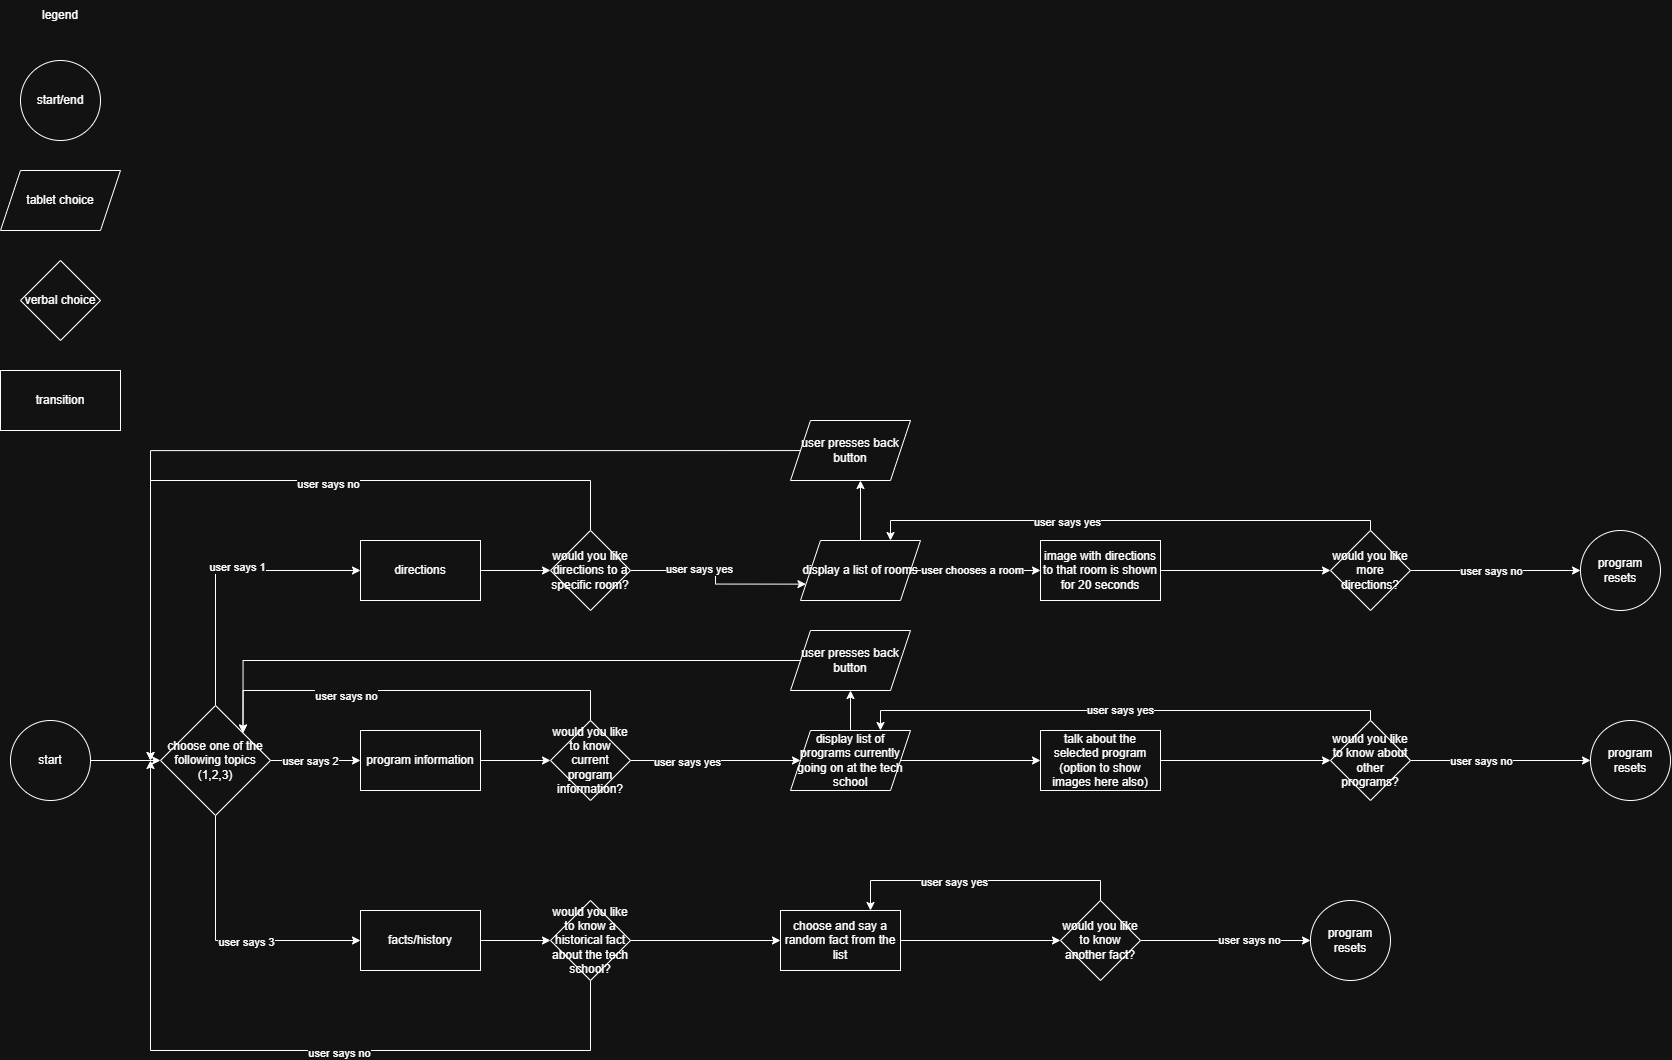

The diagram above was exported from draw.io. Its source (the exported page's mxGraphModel, read from the mxfile embedded in the PNG):
<mxGraphModel dx="1704" dy="2204" grid="1" gridSize="10" guides="1" tooltips="1" connect="1" arrows="1" fold="1" page="1" pageScale="1" pageWidth="850" pageHeight="1100" math="0" shadow="0">
  <root>
    <mxCell id="0" />
    <mxCell id="1" parent="0" />
    <mxCell id="24wmd1GZjKMxUku0oeSd-12" edge="1" parent="1" source="24wmd1GZjKMxUku0oeSd-1" style="edgeStyle=orthogonalEdgeStyle;rounded=0;orthogonalLoop=1;jettySize=auto;html=1;entryX=0;entryY=0.5;entryDx=0;entryDy=0;" target="24wmd1GZjKMxUku0oeSd-2">
      <mxGeometry relative="1" as="geometry" />
    </mxCell>
    <mxCell id="24wmd1GZjKMxUku0oeSd-1" parent="1" style="ellipse;whiteSpace=wrap;html=1;aspect=fixed;" value="start" vertex="1">
      <mxGeometry height="80" width="80" x="20" y="420" as="geometry" />
    </mxCell>
    <mxCell id="24wmd1GZjKMxUku0oeSd-6" edge="1" parent="1" source="24wmd1GZjKMxUku0oeSd-2" style="edgeStyle=orthogonalEdgeStyle;rounded=0;orthogonalLoop=1;jettySize=auto;html=1;entryX=0;entryY=0.5;entryDx=0;entryDy=0;" target="24wmd1GZjKMxUku0oeSd-5">
      <mxGeometry relative="1" as="geometry">
        <Array as="points">
          <mxPoint x="225" y="640" />
        </Array>
      </mxGeometry>
    </mxCell>
    <mxCell id="24wmd1GZjKMxUku0oeSd-11" connectable="0" parent="24wmd1GZjKMxUku0oeSd-6" style="edgeLabel;html=1;align=center;verticalAlign=middle;resizable=0;points=[];" value="user says 3" vertex="1">
      <mxGeometry relative="1" x="0.152" y="-1" as="geometry">
        <mxPoint as="offset" />
      </mxGeometry>
    </mxCell>
    <mxCell id="24wmd1GZjKMxUku0oeSd-7" edge="1" parent="1" source="24wmd1GZjKMxUku0oeSd-2" style="edgeStyle=orthogonalEdgeStyle;rounded=0;orthogonalLoop=1;jettySize=auto;html=1;" target="24wmd1GZjKMxUku0oeSd-4">
      <mxGeometry relative="1" as="geometry" />
    </mxCell>
    <mxCell id="24wmd1GZjKMxUku0oeSd-10" connectable="0" parent="24wmd1GZjKMxUku0oeSd-7" style="edgeLabel;html=1;align=center;verticalAlign=middle;resizable=0;points=[];" value="user says 2" vertex="1">
      <mxGeometry relative="1" x="-0.4286" y="1" as="geometry">
        <mxPoint x="14" y="1" as="offset" />
      </mxGeometry>
    </mxCell>
    <mxCell id="24wmd1GZjKMxUku0oeSd-8" edge="1" parent="1" source="24wmd1GZjKMxUku0oeSd-2" style="edgeStyle=orthogonalEdgeStyle;rounded=0;orthogonalLoop=1;jettySize=auto;html=1;entryX=0;entryY=0.5;entryDx=0;entryDy=0;" target="24wmd1GZjKMxUku0oeSd-3">
      <mxGeometry relative="1" as="geometry">
        <Array as="points">
          <mxPoint x="225" y="270" />
        </Array>
      </mxGeometry>
    </mxCell>
    <mxCell id="24wmd1GZjKMxUku0oeSd-9" connectable="0" parent="24wmd1GZjKMxUku0oeSd-8" style="edgeLabel;html=1;align=center;verticalAlign=middle;resizable=0;points=[];" value="user says 1" vertex="1">
      <mxGeometry relative="1" x="0.1154" y="4" as="geometry">
        <mxPoint as="offset" />
      </mxGeometry>
    </mxCell>
    <mxCell id="24wmd1GZjKMxUku0oeSd-2" parent="1" style="rhombus;whiteSpace=wrap;html=1;" value="choose one of the following topics (1,2,3)" vertex="1">
      <mxGeometry height="110" width="110" x="170" y="405" as="geometry" />
    </mxCell>
    <mxCell id="24wmd1GZjKMxUku0oeSd-14" edge="1" parent="1" source="24wmd1GZjKMxUku0oeSd-3" style="edgeStyle=orthogonalEdgeStyle;rounded=0;orthogonalLoop=1;jettySize=auto;html=1;entryX=0;entryY=0.5;entryDx=0;entryDy=0;" target="24wmd1GZjKMxUku0oeSd-13">
      <mxGeometry relative="1" as="geometry" />
    </mxCell>
    <mxCell id="24wmd1GZjKMxUku0oeSd-3" parent="1" style="rounded=0;whiteSpace=wrap;html=1;" value="directions" vertex="1">
      <mxGeometry height="60" width="120" x="370" y="240" as="geometry" />
    </mxCell>
    <mxCell id="24wmd1GZjKMxUku0oeSd-19" edge="1" parent="1" source="24wmd1GZjKMxUku0oeSd-4" style="edgeStyle=orthogonalEdgeStyle;rounded=0;orthogonalLoop=1;jettySize=auto;html=1;entryX=0;entryY=0.5;entryDx=0;entryDy=0;" target="24wmd1GZjKMxUku0oeSd-17">
      <mxGeometry relative="1" as="geometry" />
    </mxCell>
    <mxCell id="24wmd1GZjKMxUku0oeSd-4" parent="1" style="rounded=0;whiteSpace=wrap;html=1;" value="program information" vertex="1">
      <mxGeometry height="60" width="120" x="370" y="430" as="geometry" />
    </mxCell>
    <mxCell id="24wmd1GZjKMxUku0oeSd-20" edge="1" parent="1" source="24wmd1GZjKMxUku0oeSd-5" style="edgeStyle=orthogonalEdgeStyle;rounded=0;orthogonalLoop=1;jettySize=auto;html=1;" target="24wmd1GZjKMxUku0oeSd-18">
      <mxGeometry relative="1" as="geometry" />
    </mxCell>
    <mxCell id="24wmd1GZjKMxUku0oeSd-5" parent="1" style="rounded=0;whiteSpace=wrap;html=1;" value="facts/history" vertex="1">
      <mxGeometry height="60" width="120" x="370" y="610" as="geometry" />
    </mxCell>
    <mxCell id="24wmd1GZjKMxUku0oeSd-15" edge="1" parent="1" source="24wmd1GZjKMxUku0oeSd-13" style="edgeStyle=orthogonalEdgeStyle;rounded=0;orthogonalLoop=1;jettySize=auto;html=1;">
      <mxGeometry relative="1" as="geometry">
        <Array as="points">
          <mxPoint x="600" y="180" />
          <mxPoint x="160" y="180" />
        </Array>
        <mxPoint x="160" y="460" as="targetPoint" />
      </mxGeometry>
    </mxCell>
    <mxCell id="24wmd1GZjKMxUku0oeSd-16" connectable="0" parent="24wmd1GZjKMxUku0oeSd-15" style="edgeLabel;html=1;align=center;verticalAlign=middle;resizable=0;points=[];" value="user says no" vertex="1">
      <mxGeometry relative="1" x="-0.1896" y="3" as="geometry">
        <mxPoint as="offset" />
      </mxGeometry>
    </mxCell>
    <mxCell id="24wmd1GZjKMxUku0oeSd-35" edge="1" parent="1" source="24wmd1GZjKMxUku0oeSd-13" style="edgeStyle=orthogonalEdgeStyle;rounded=0;orthogonalLoop=1;jettySize=auto;html=1;entryX=0;entryY=0.75;entryDx=0;entryDy=0;" target="24wmd1GZjKMxUku0oeSd-34">
      <mxGeometry relative="1" as="geometry" />
    </mxCell>
    <mxCell id="24wmd1GZjKMxUku0oeSd-36" connectable="0" parent="24wmd1GZjKMxUku0oeSd-35" style="edgeLabel;html=1;align=center;verticalAlign=middle;resizable=0;points=[];" value="user says yes" vertex="1">
      <mxGeometry relative="1" x="-0.2667" y="2" as="geometry">
        <mxPoint as="offset" />
      </mxGeometry>
    </mxCell>
    <mxCell id="24wmd1GZjKMxUku0oeSd-13" parent="1" style="rhombus;whiteSpace=wrap;html=1;" value="would you like directions to a specific room?" vertex="1">
      <mxGeometry height="80" width="80" x="560" y="230" as="geometry" />
    </mxCell>
    <mxCell id="24wmd1GZjKMxUku0oeSd-27" edge="1" parent="1" source="24wmd1GZjKMxUku0oeSd-17" style="edgeStyle=orthogonalEdgeStyle;rounded=0;orthogonalLoop=1;jettySize=auto;html=1;entryX=1;entryY=0;entryDx=0;entryDy=0;" target="24wmd1GZjKMxUku0oeSd-2">
      <mxGeometry relative="1" as="geometry">
        <Array as="points">
          <mxPoint x="600" y="390" />
          <mxPoint x="253" y="390" />
        </Array>
      </mxGeometry>
    </mxCell>
    <mxCell id="24wmd1GZjKMxUku0oeSd-28" connectable="0" parent="24wmd1GZjKMxUku0oeSd-27" style="edgeLabel;html=1;align=center;verticalAlign=middle;resizable=0;points=[];" value="user says no" vertex="1">
      <mxGeometry relative="1" x="0.3095" y="5" as="geometry">
        <mxPoint as="offset" />
      </mxGeometry>
    </mxCell>
    <mxCell id="24wmd1GZjKMxUku0oeSd-38" edge="1" parent="1" source="24wmd1GZjKMxUku0oeSd-17" style="edgeStyle=orthogonalEdgeStyle;rounded=0;orthogonalLoop=1;jettySize=auto;html=1;" target="24wmd1GZjKMxUku0oeSd-37">
      <mxGeometry relative="1" as="geometry" />
    </mxCell>
    <mxCell id="24wmd1GZjKMxUku0oeSd-39" connectable="0" parent="24wmd1GZjKMxUku0oeSd-38" style="edgeLabel;html=1;align=center;verticalAlign=middle;resizable=0;points=[];" value="user says yes" vertex="1">
      <mxGeometry relative="1" x="-0.3294" y="-1" as="geometry">
        <mxPoint as="offset" />
      </mxGeometry>
    </mxCell>
    <mxCell id="24wmd1GZjKMxUku0oeSd-17" parent="1" style="rhombus;whiteSpace=wrap;html=1;" value="would you like to know current program information?" vertex="1">
      <mxGeometry height="80" width="80" x="560" y="420" as="geometry" />
    </mxCell>
    <mxCell id="24wmd1GZjKMxUku0oeSd-24" edge="1" parent="1" source="24wmd1GZjKMxUku0oeSd-18" style="edgeStyle=orthogonalEdgeStyle;rounded=0;orthogonalLoop=1;jettySize=auto;html=1;">
      <mxGeometry relative="1" as="geometry">
        <Array as="points">
          <mxPoint x="600" y="750" />
          <mxPoint x="160" y="750" />
        </Array>
        <mxPoint x="160" y="460" as="targetPoint" />
      </mxGeometry>
    </mxCell>
    <mxCell id="24wmd1GZjKMxUku0oeSd-25" connectable="0" parent="24wmd1GZjKMxUku0oeSd-24" style="edgeLabel;html=1;align=center;verticalAlign=middle;resizable=0;points=[];" value="user says no" vertex="1">
      <mxGeometry relative="1" x="-0.1975" y="2" as="geometry">
        <mxPoint as="offset" />
      </mxGeometry>
    </mxCell>
    <mxCell id="24wmd1GZjKMxUku0oeSd-52" edge="1" parent="1" source="24wmd1GZjKMxUku0oeSd-18" style="edgeStyle=orthogonalEdgeStyle;rounded=0;orthogonalLoop=1;jettySize=auto;html=1;entryX=0;entryY=0.5;entryDx=0;entryDy=0;" target="24wmd1GZjKMxUku0oeSd-51">
      <mxGeometry relative="1" as="geometry" />
    </mxCell>
    <mxCell id="24wmd1GZjKMxUku0oeSd-18" parent="1" style="rhombus;whiteSpace=wrap;html=1;" value="would you like to know a historical fact about the tech school?" vertex="1">
      <mxGeometry height="80" width="80" x="560" y="600" as="geometry" />
    </mxCell>
    <mxCell id="24wmd1GZjKMxUku0oeSd-29" parent="1" style="shape=parallelogram;perimeter=parallelogramPerimeter;whiteSpace=wrap;html=1;fixedSize=1;" value="tablet choice" vertex="1">
      <mxGeometry height="60" width="120" x="10" y="-130" as="geometry" />
    </mxCell>
    <mxCell id="24wmd1GZjKMxUku0oeSd-30" parent="1" style="rhombus;whiteSpace=wrap;html=1;" value="verbal choice" vertex="1">
      <mxGeometry height="80" width="80" x="30" y="-40" as="geometry" />
    </mxCell>
    <mxCell id="24wmd1GZjKMxUku0oeSd-31" parent="1" style="ellipse;whiteSpace=wrap;html=1;aspect=fixed;" value="start/end" vertex="1">
      <mxGeometry height="80" width="80" x="30" y="-240" as="geometry" />
    </mxCell>
    <mxCell id="24wmd1GZjKMxUku0oeSd-32" parent="1" style="rounded=0;whiteSpace=wrap;html=1;" value="transition" vertex="1">
      <mxGeometry height="60" width="120" x="10" y="70" as="geometry" />
    </mxCell>
    <mxCell id="24wmd1GZjKMxUku0oeSd-33" parent="1" style="text;html=1;whiteSpace=wrap;strokeColor=none;fillColor=none;align=center;verticalAlign=middle;rounded=0;" value="legend" vertex="1">
      <mxGeometry height="30" width="60" x="40" y="-300" as="geometry" />
    </mxCell>
    <mxCell id="24wmd1GZjKMxUku0oeSd-41" edge="1" parent="1" source="24wmd1GZjKMxUku0oeSd-34" style="edgeStyle=orthogonalEdgeStyle;rounded=0;orthogonalLoop=1;jettySize=auto;html=1;" target="24wmd1GZjKMxUku0oeSd-40">
      <mxGeometry relative="1" as="geometry" />
    </mxCell>
    <mxCell id="24wmd1GZjKMxUku0oeSd-42" connectable="0" parent="24wmd1GZjKMxUku0oeSd-41" style="edgeLabel;html=1;align=center;verticalAlign=middle;resizable=0;points=[];" value="user chooses a room" vertex="1">
      <mxGeometry relative="1" x="0.2" y="1" as="geometry">
        <mxPoint x="-16" as="offset" />
      </mxGeometry>
    </mxCell>
    <mxCell id="24wmd1GZjKMxUku0oeSd-44" edge="1" parent="1" source="24wmd1GZjKMxUku0oeSd-34" style="edgeStyle=orthogonalEdgeStyle;rounded=0;orthogonalLoop=1;jettySize=auto;html=1;entryX=0.5;entryY=1;entryDx=0;entryDy=0;">
      <mxGeometry relative="1" as="geometry">
        <mxPoint x="870" y="179.99999999999955" as="targetPoint" />
      </mxGeometry>
    </mxCell>
    <mxCell id="24wmd1GZjKMxUku0oeSd-34" parent="1" style="shape=parallelogram;perimeter=parallelogramPerimeter;whiteSpace=wrap;html=1;fixedSize=1;" value="display a list of rooms" vertex="1">
      <mxGeometry height="60" width="120" x="810" y="240" as="geometry" />
    </mxCell>
    <mxCell id="24wmd1GZjKMxUku0oeSd-49" edge="1" parent="1" source="24wmd1GZjKMxUku0oeSd-37" style="edgeStyle=orthogonalEdgeStyle;rounded=0;orthogonalLoop=1;jettySize=auto;html=1;" target="24wmd1GZjKMxUku0oeSd-48">
      <mxGeometry relative="1" as="geometry" />
    </mxCell>
    <mxCell id="24wmd1GZjKMxUku0oeSd-75" edge="1" parent="1" source="24wmd1GZjKMxUku0oeSd-37" style="edgeStyle=orthogonalEdgeStyle;rounded=0;orthogonalLoop=1;jettySize=auto;html=1;entryX=0.5;entryY=1;entryDx=0;entryDy=0;" target="24wmd1GZjKMxUku0oeSd-74">
      <mxGeometry relative="1" as="geometry" />
    </mxCell>
    <mxCell id="24wmd1GZjKMxUku0oeSd-37" parent="1" style="shape=parallelogram;perimeter=parallelogramPerimeter;whiteSpace=wrap;html=1;fixedSize=1;" value="display list of programs currently going on at the tech school" vertex="1">
      <mxGeometry height="60" width="120" x="800" y="430" as="geometry" />
    </mxCell>
    <mxCell id="24wmd1GZjKMxUku0oeSd-59" edge="1" parent="1" source="24wmd1GZjKMxUku0oeSd-40" style="edgeStyle=orthogonalEdgeStyle;rounded=0;orthogonalLoop=1;jettySize=auto;html=1;entryX=0;entryY=0.5;entryDx=0;entryDy=0;" target="24wmd1GZjKMxUku0oeSd-56">
      <mxGeometry relative="1" as="geometry" />
    </mxCell>
    <mxCell id="24wmd1GZjKMxUku0oeSd-40" parent="1" style="rounded=0;whiteSpace=wrap;html=1;" value="image with directions to that room is shown for 20 seconds" vertex="1">
      <mxGeometry height="60" width="120" x="1050" y="240" as="geometry" />
    </mxCell>
    <mxCell id="24wmd1GZjKMxUku0oeSd-45" edge="1" parent="1" style="edgeStyle=orthogonalEdgeStyle;rounded=0;orthogonalLoop=1;jettySize=auto;html=1;">
      <mxGeometry relative="1" as="geometry">
        <Array as="points">
          <mxPoint x="160" y="150" />
          <mxPoint x="160" y="180" />
        </Array>
        <mxPoint x="810" y="150.0588235294117" as="sourcePoint" />
        <mxPoint x="160" y="460" as="targetPoint" />
      </mxGeometry>
    </mxCell>
    <mxCell id="24wmd1GZjKMxUku0oeSd-46" parent="1" style="ellipse;whiteSpace=wrap;html=1;aspect=fixed;" value="program resets" vertex="1">
      <mxGeometry height="80" width="80" x="1590" y="230" as="geometry" />
    </mxCell>
    <mxCell id="24wmd1GZjKMxUku0oeSd-58" edge="1" parent="1" source="24wmd1GZjKMxUku0oeSd-48" style="edgeStyle=orthogonalEdgeStyle;rounded=0;orthogonalLoop=1;jettySize=auto;html=1;entryX=0;entryY=0.5;entryDx=0;entryDy=0;" target="24wmd1GZjKMxUku0oeSd-57">
      <mxGeometry relative="1" as="geometry" />
    </mxCell>
    <mxCell id="24wmd1GZjKMxUku0oeSd-48" parent="1" style="rounded=0;whiteSpace=wrap;html=1;" value="talk about the selected program (option to show images here also)" vertex="1">
      <mxGeometry height="60" width="120" x="1050" y="430" as="geometry" />
    </mxCell>
    <mxCell id="24wmd1GZjKMxUku0oeSd-50" parent="1" style="ellipse;whiteSpace=wrap;html=1;aspect=fixed;" value="program resets" vertex="1">
      <mxGeometry height="80" width="80" x="1600" y="420" as="geometry" />
    </mxCell>
    <mxCell id="24wmd1GZjKMxUku0oeSd-72" edge="1" parent="1" source="24wmd1GZjKMxUku0oeSd-51" style="edgeStyle=orthogonalEdgeStyle;rounded=0;orthogonalLoop=1;jettySize=auto;html=1;entryX=0;entryY=0.5;entryDx=0;entryDy=0;" target="24wmd1GZjKMxUku0oeSd-66">
      <mxGeometry relative="1" as="geometry" />
    </mxCell>
    <mxCell id="24wmd1GZjKMxUku0oeSd-51" parent="1" style="rounded=0;whiteSpace=wrap;html=1;" value="choose and say a random fact from the list" vertex="1">
      <mxGeometry height="60" width="120" x="790" y="610" as="geometry" />
    </mxCell>
    <mxCell id="24wmd1GZjKMxUku0oeSd-53" parent="1" style="ellipse;whiteSpace=wrap;html=1;aspect=fixed;" value="program resets" vertex="1">
      <mxGeometry height="80" width="80" x="1320" y="600" as="geometry" />
    </mxCell>
    <mxCell id="24wmd1GZjKMxUku0oeSd-60" edge="1" parent="1" source="24wmd1GZjKMxUku0oeSd-56" style="edgeStyle=orthogonalEdgeStyle;rounded=0;orthogonalLoop=1;jettySize=auto;html=1;entryX=0;entryY=0.5;entryDx=0;entryDy=0;" target="24wmd1GZjKMxUku0oeSd-46">
      <mxGeometry relative="1" as="geometry" />
    </mxCell>
    <mxCell id="24wmd1GZjKMxUku0oeSd-63" connectable="0" parent="24wmd1GZjKMxUku0oeSd-60" style="edgeLabel;html=1;align=center;verticalAlign=middle;resizable=0;points=[];" value="user says no" vertex="1">
      <mxGeometry relative="1" x="-0.4" y="1" as="geometry">
        <mxPoint x="29" y="1" as="offset" />
      </mxGeometry>
    </mxCell>
    <mxCell id="24wmd1GZjKMxUku0oeSd-64" edge="1" parent="1" source="24wmd1GZjKMxUku0oeSd-56" style="edgeStyle=orthogonalEdgeStyle;rounded=0;orthogonalLoop=1;jettySize=auto;html=1;entryX=0.75;entryY=0;entryDx=0;entryDy=0;" target="24wmd1GZjKMxUku0oeSd-34">
      <mxGeometry relative="1" as="geometry">
        <Array as="points">
          <mxPoint x="1380" y="220" />
          <mxPoint x="900" y="220" />
        </Array>
      </mxGeometry>
    </mxCell>
    <mxCell id="24wmd1GZjKMxUku0oeSd-71" connectable="0" parent="24wmd1GZjKMxUku0oeSd-64" style="edgeLabel;html=1;align=center;verticalAlign=middle;resizable=0;points=[];" value="user says yes" vertex="1">
      <mxGeometry relative="1" x="0.2282" y="1" as="geometry">
        <mxPoint as="offset" />
      </mxGeometry>
    </mxCell>
    <mxCell id="24wmd1GZjKMxUku0oeSd-56" parent="1" style="rhombus;whiteSpace=wrap;html=1;" value="would you like more directions?" vertex="1">
      <mxGeometry height="80" width="80" x="1340" y="230" as="geometry" />
    </mxCell>
    <mxCell id="24wmd1GZjKMxUku0oeSd-61" edge="1" parent="1" source="24wmd1GZjKMxUku0oeSd-57" style="edgeStyle=orthogonalEdgeStyle;rounded=0;orthogonalLoop=1;jettySize=auto;html=1;" target="24wmd1GZjKMxUku0oeSd-50">
      <mxGeometry relative="1" as="geometry" />
    </mxCell>
    <mxCell id="24wmd1GZjKMxUku0oeSd-62" connectable="0" parent="24wmd1GZjKMxUku0oeSd-61" style="edgeLabel;html=1;align=center;verticalAlign=middle;resizable=0;points=[];" value="user says no" vertex="1">
      <mxGeometry relative="1" x="-0.2222" as="geometry">
        <mxPoint as="offset" />
      </mxGeometry>
    </mxCell>
    <mxCell id="24wmd1GZjKMxUku0oeSd-65" edge="1" parent="1" source="24wmd1GZjKMxUku0oeSd-57" style="edgeStyle=orthogonalEdgeStyle;rounded=0;orthogonalLoop=1;jettySize=auto;html=1;entryX=0.75;entryY=0;entryDx=0;entryDy=0;" target="24wmd1GZjKMxUku0oeSd-37" value="user says yes">
      <mxGeometry relative="1" as="geometry">
        <Array as="points">
          <mxPoint x="1380" y="410" />
          <mxPoint x="890" y="410" />
        </Array>
      </mxGeometry>
    </mxCell>
    <mxCell id="24wmd1GZjKMxUku0oeSd-57" parent="1" style="rhombus;whiteSpace=wrap;html=1;" value="would you like to know about other programs?" vertex="1">
      <mxGeometry height="80" width="80" x="1340" y="420" as="geometry" />
    </mxCell>
    <mxCell id="24wmd1GZjKMxUku0oeSd-67" edge="1" parent="1" source="24wmd1GZjKMxUku0oeSd-66" style="edgeStyle=orthogonalEdgeStyle;rounded=0;orthogonalLoop=1;jettySize=auto;html=1;entryX=0;entryY=0.5;entryDx=0;entryDy=0;" target="24wmd1GZjKMxUku0oeSd-53">
      <mxGeometry relative="1" as="geometry" />
    </mxCell>
    <mxCell id="24wmd1GZjKMxUku0oeSd-68" connectable="0" parent="24wmd1GZjKMxUku0oeSd-67" style="edgeLabel;html=1;align=center;verticalAlign=middle;resizable=0;points=[];" value="user says no" vertex="1">
      <mxGeometry relative="1" x="0.28" y="1" as="geometry">
        <mxPoint as="offset" />
      </mxGeometry>
    </mxCell>
    <mxCell id="24wmd1GZjKMxUku0oeSd-69" edge="1" parent="1" source="24wmd1GZjKMxUku0oeSd-66" style="edgeStyle=orthogonalEdgeStyle;rounded=0;orthogonalLoop=1;jettySize=auto;html=1;exitX=0.5;exitY=0;exitDx=0;exitDy=0;entryX=0.75;entryY=0;entryDx=0;entryDy=0;" target="24wmd1GZjKMxUku0oeSd-51">
      <mxGeometry relative="1" as="geometry" />
    </mxCell>
    <mxCell id="24wmd1GZjKMxUku0oeSd-70" connectable="0" parent="24wmd1GZjKMxUku0oeSd-69" style="edgeLabel;html=1;align=center;verticalAlign=middle;resizable=0;points=[];" value="user says yes" vertex="1">
      <mxGeometry relative="1" x="0.1943" y="1" as="geometry">
        <mxPoint as="offset" />
      </mxGeometry>
    </mxCell>
    <mxCell id="24wmd1GZjKMxUku0oeSd-66" parent="1" style="rhombus;whiteSpace=wrap;html=1;" value="would you like to know another fact?" vertex="1">
      <mxGeometry height="80" width="80" x="1070" y="600" as="geometry" />
    </mxCell>
    <mxCell id="24wmd1GZjKMxUku0oeSd-73" parent="1" style="shape=parallelogram;perimeter=parallelogramPerimeter;whiteSpace=wrap;html=1;fixedSize=1;" value="user presses back button" vertex="1">
      <mxGeometry height="60" width="120" x="800" y="120" as="geometry" />
    </mxCell>
    <mxCell id="24wmd1GZjKMxUku0oeSd-76" edge="1" parent="1" source="24wmd1GZjKMxUku0oeSd-74" style="edgeStyle=orthogonalEdgeStyle;rounded=0;orthogonalLoop=1;jettySize=auto;html=1;entryX=1;entryY=0;entryDx=0;entryDy=0;" target="24wmd1GZjKMxUku0oeSd-2">
      <mxGeometry relative="1" as="geometry">
        <mxPoint x="250" y="360" as="targetPoint" />
      </mxGeometry>
    </mxCell>
    <mxCell id="24wmd1GZjKMxUku0oeSd-74" parent="1" style="shape=parallelogram;perimeter=parallelogramPerimeter;whiteSpace=wrap;html=1;fixedSize=1;" value="user presses back button" vertex="1">
      <mxGeometry height="60" width="120" x="800" y="330" as="geometry" />
    </mxCell>
  </root>
</mxGraphModel>